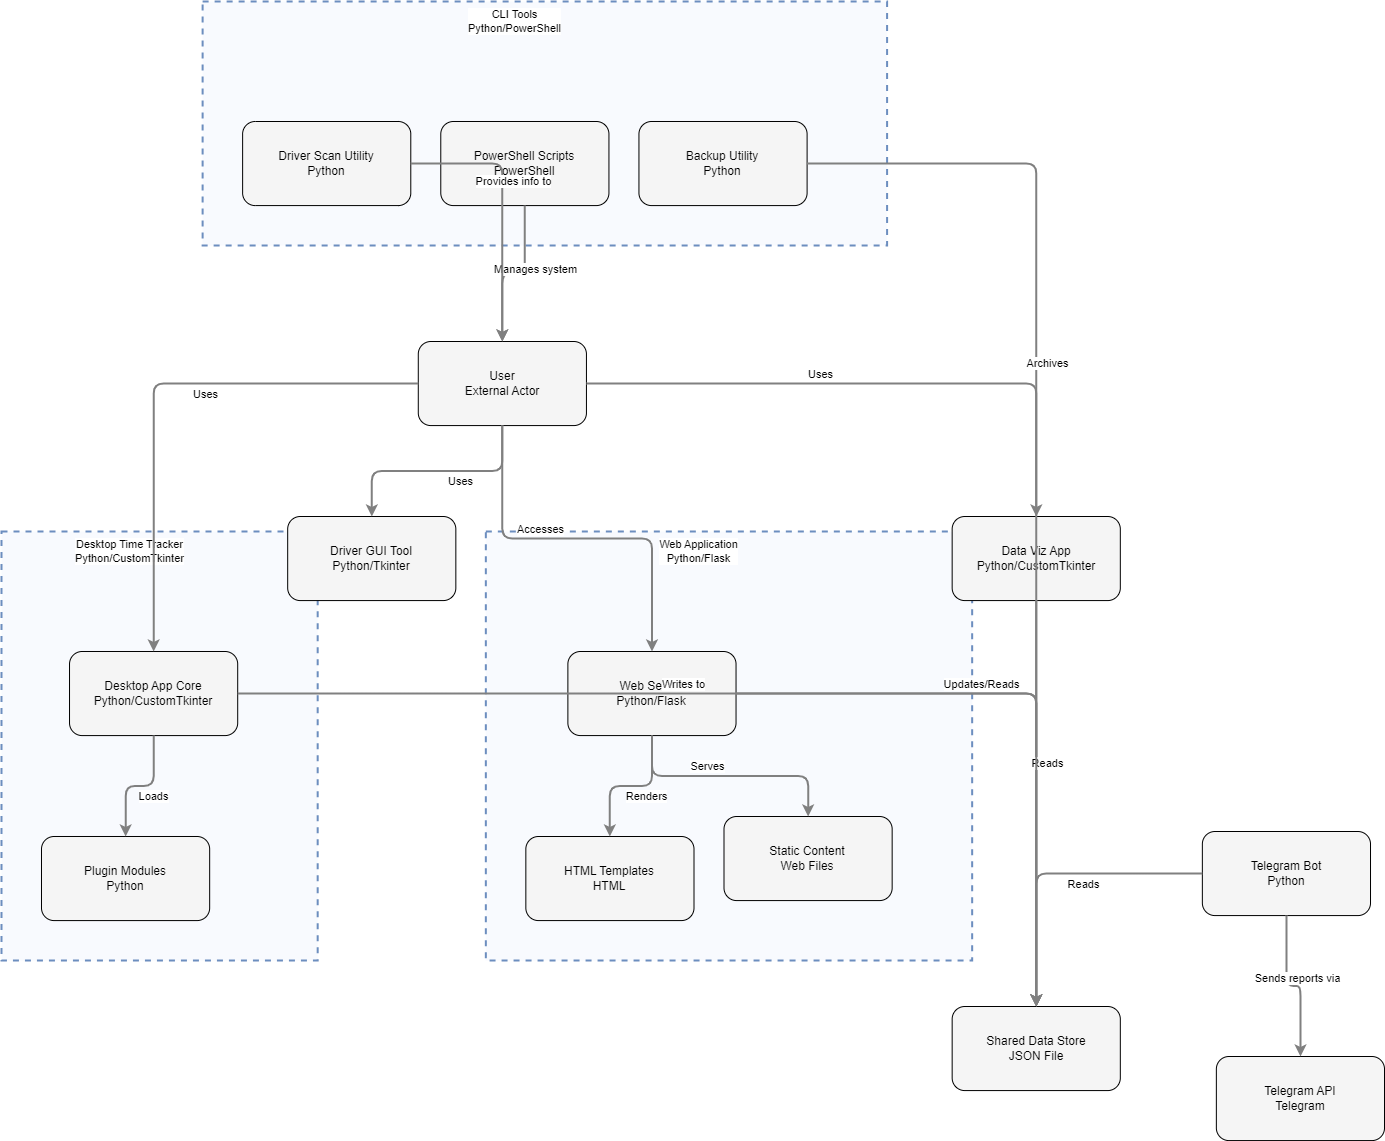

The diagram above was exported from draw.io. Its source (the exported page's mxGraphModel, read from the mxfile embedded in the PNG):
<mxGraphModel dx="1303" dy="1298" grid="1" gridSize="10" guides="1" tooltips="1" connect="1" arrows="1" fold="1" page="1" pageScale="1" pageWidth="1169" pageHeight="827" math="0" shadow="0">
  <root>
    <mxCell id="0" />
    <mxCell id="1" parent="0" />
    <mxCell id="1203" value="" style="html=1;whiteSpace=wrap;container=1;fillColor=#dae8fc;strokeColor=#6c8ebf;dashed=1;fillOpacity=20;strokeWidth=2;containerType=none;recursiveResize=0;movable=1;resizable=1;autosize=0;dropTarget=0" parent="1" vertex="1">
      <mxGeometry x="223.1249497234125" y="22" width="684.4734936887212" height="244.0789156147869" as="geometry" />
    </mxCell>
    <mxCell id="1211" value="Backup Utility&lt;br&gt;Python" style="rounded=1;whiteSpace=wrap;html=1;fillColor=#f5f5f5" parent="1203" vertex="1">
      <mxGeometry x="436.3156624591476" y="120" width="168.1578312295738" height="84.0789156147869" as="geometry" />
    </mxCell>
    <mxCell id="1212" value="PowerShell Scripts&lt;br&gt;PowerShell" style="rounded=1;whiteSpace=wrap;html=1;fillColor=#f5f5f5" parent="1203" vertex="1">
      <mxGeometry x="238.1578312295738" y="120" width="168.1578312295738" height="84.0789156147869" as="geometry" />
    </mxCell>
    <mxCell id="1213" value="Driver Scan Utility&lt;br&gt;Python" style="rounded=1;whiteSpace=wrap;html=1;fillColor=#f5f5f5" parent="1203" vertex="1">
      <mxGeometry x="40" y="120" width="168.1578312295738" height="84.0789156147869" as="geometry" />
    </mxCell>
    <mxCell id="1203_label" value="CLI Tools&lt;br&gt;Python/PowerShell" style="edgeLabel;html=1;align=center;verticalAlign=middle;resizable=0;labelBackgroundColor=white;spacing=5" parent="1" vertex="1">
      <mxGeometry x="231.1249497234125" y="30" width="608.4734936887212" height="24" as="geometry" />
    </mxCell>
    <mxCell id="1204" value="" style="html=1;whiteSpace=wrap;container=1;fillColor=#dae8fc;strokeColor=#6c8ebf;dashed=1;fillOpacity=20;strokeWidth=2;containerType=none;recursiveResize=0;movable=1;resizable=1;autosize=0;dropTarget=0" parent="1" vertex="1">
      <mxGeometry x="22" y="552" width="316.18413643450276" height="429.07891561478687" as="geometry" />
    </mxCell>
    <mxCell id="1209" value="Desktop App Core&lt;br&gt;Python/CustomTkinter" style="rounded=1;whiteSpace=wrap;html=1;fillColor=#f5f5f5" parent="1204" vertex="1">
      <mxGeometry x="68.02630520492897" y="120" width="168.1578312295738" height="84.0789156147869" as="geometry" />
    </mxCell>
    <mxCell id="1210" value="Plugin Modules&lt;br&gt;Python" style="rounded=1;whiteSpace=wrap;html=1;fillColor=#f5f5f5" parent="1204" vertex="1">
      <mxGeometry x="40" y="305" width="168.1578312295738" height="84.0789156147869" as="geometry" />
    </mxCell>
    <mxCell id="1204_label" value="Desktop Time Tracker&lt;br&gt;Python/CustomTkinter" style="edgeLabel;html=1;align=center;verticalAlign=middle;resizable=0;labelBackgroundColor=white;spacing=5" parent="1" vertex="1">
      <mxGeometry x="30" y="560" width="240.18413643450276" height="24" as="geometry" />
    </mxCell>
    <mxCell id="1205" value="" style="html=1;whiteSpace=wrap;container=1;fillColor=#dae8fc;strokeColor=#6c8ebf;dashed=1;fillOpacity=20;strokeWidth=2;containerType=none;recursiveResize=0;movable=1;resizable=1;autosize=0;dropTarget=0" parent="1" vertex="1">
      <mxGeometry x="506.3419676640766" y="552" width="486.3156624591476" height="429.07891561478687" as="geometry" />
    </mxCell>
    <mxCell id="1206" value="Web Server&lt;br&gt;Python/Flask" style="rounded=1;whiteSpace=wrap;html=1;fillColor=#f5f5f5" parent="1205" vertex="1">
      <mxGeometry x="82.03945780739345" y="120" width="168.1578312295738" height="84.0789156147869" as="geometry" />
    </mxCell>
    <mxCell id="1207" value="Static Content&lt;br&gt;Web Files" style="rounded=1;whiteSpace=wrap;html=1;fillColor=#f5f5f5" parent="1205" vertex="1">
      <mxGeometry x="238.1578312295738" y="285" width="168.1578312295738" height="84.0789156147869" as="geometry" />
    </mxCell>
    <mxCell id="1208" value="HTML Templates&lt;br&gt;HTML" style="rounded=1;whiteSpace=wrap;html=1;fillColor=#f5f5f5" parent="1205" vertex="1">
      <mxGeometry x="40" y="305" width="168.1578312295738" height="84.0789156147869" as="geometry" />
    </mxCell>
    <mxCell id="1205_label" value="Web Application&lt;br&gt;Python/Flask" style="edgeLabel;html=1;align=center;verticalAlign=middle;resizable=0;labelBackgroundColor=white;spacing=5" parent="1" vertex="1">
      <mxGeometry x="514.3419676640766" y="560" width="410.3156624591476" height="24" as="geometry" />
    </mxCell>
    <mxCell id="1214" value="User&lt;br&gt;External Actor" style="rounded=1;whiteSpace=wrap;html=1;fillColor=#f5f5f5" parent="1" vertex="1">
      <mxGeometry x="438.78278095298634" y="362" width="168.1578312295738" height="84.0789156147869" as="geometry" />
    </mxCell>
    <mxCell id="1215" value="Data Viz App&lt;br&gt;Python/CustomTkinter" style="rounded=1;whiteSpace=wrap;html=1;fillColor=#f5f5f5" parent="1" vertex="1">
      <mxGeometry x="972.6576301232242" y="537" width="168.1578312295738" height="84.0789156147869" as="geometry" />
    </mxCell>
    <mxCell id="1216" value="Driver GUI Tool&lt;br&gt;Python/Tkinter" style="rounded=1;whiteSpace=wrap;html=1;fillColor=#f5f5f5" parent="1" vertex="1">
      <mxGeometry x="308.18413643450276" y="537" width="168.1578312295738" height="84.0789156147869" as="geometry" />
    </mxCell>
    <mxCell id="1217" value="Telegram Bot&lt;br&gt;Python" style="rounded=1;whiteSpace=wrap;html=1;fillColor=#f5f5f5" parent="1" vertex="1">
      <mxGeometry x="1222.8549191601915" y="852" width="168.1578312295738" height="84.0789156147869" as="geometry" />
    </mxCell>
    <mxCell id="1218" value="Shared Data Store&lt;br&gt;JSON File" style="rounded=1;whiteSpace=wrap;html=1;fillColor=#f5f5f5" parent="1" vertex="1">
      <mxGeometry x="972.6576301232242" y="1027" width="168.1578312295738" height="84.0789156147869" as="geometry" />
    </mxCell>
    <mxCell id="1219" value="Telegram API&lt;br&gt;Telegram" style="rounded=1;whiteSpace=wrap;html=1;fillColor=#f5f5f5" parent="1" vertex="1">
      <mxGeometry x="1236.8549191601915" y="1077" width="168.1578312295738" height="84.0789156147869" as="geometry" />
    </mxCell>
    <mxCell id="edge-1169" style="edgeStyle=orthogonalEdgeStyle;rounded=1;orthogonalLoop=1;jettySize=auto;html=1;strokeColor=#808080;strokeWidth=2;jumpStyle=arc;jumpSize=10;spacing=15;labelBackgroundColor=white;labelBorderColor=none" parent="1" source="1214" target="1209" edge="1">
      <mxGeometry relative="1" as="geometry" />
    </mxCell>
    <mxCell id="edge-1169_label" value="Uses" style="edgeLabel;html=1;align=center;verticalAlign=middle;resizable=0;points=[];" parent="edge-1169" vertex="1" connectable="0">
      <mxGeometry x="-0.2" y="10" relative="1" as="geometry">
        <mxPoint as="offset" />
      </mxGeometry>
    </mxCell>
    <mxCell id="edge-1168" style="edgeStyle=orthogonalEdgeStyle;rounded=1;orthogonalLoop=1;jettySize=auto;html=1;strokeColor=#808080;strokeWidth=2;jumpStyle=arc;jumpSize=10;spacing=15;labelBackgroundColor=white;labelBorderColor=none" parent="1" source="1214" target="1206" edge="1">
      <mxGeometry relative="1" as="geometry" />
    </mxCell>
    <mxCell id="edge-1168_label" value="Accesses" style="edgeLabel;html=1;align=center;verticalAlign=middle;resizable=0;points=[];" parent="edge-1168" vertex="1" connectable="0">
      <mxGeometry x="-0.2" y="10" relative="1" as="geometry">
        <mxPoint as="offset" />
      </mxGeometry>
    </mxCell>
    <mxCell id="edge-1170" style="edgeStyle=orthogonalEdgeStyle;rounded=1;orthogonalLoop=1;jettySize=auto;html=1;strokeColor=#808080;strokeWidth=2;jumpStyle=arc;jumpSize=10;spacing=15;labelBackgroundColor=white;labelBorderColor=none" parent="1" source="1214" target="1215" edge="1">
      <mxGeometry relative="1" as="geometry" />
    </mxCell>
    <mxCell id="edge-1170_label" value="Uses" style="edgeLabel;html=1;align=center;verticalAlign=middle;resizable=0;points=[];" parent="edge-1170" vertex="1" connectable="0">
      <mxGeometry x="-0.2" y="10" relative="1" as="geometry">
        <mxPoint as="offset" />
      </mxGeometry>
    </mxCell>
    <mxCell id="edge-1171" style="edgeStyle=orthogonalEdgeStyle;rounded=1;orthogonalLoop=1;jettySize=auto;html=1;strokeColor=#808080;strokeWidth=2;jumpStyle=arc;jumpSize=10;spacing=15;labelBackgroundColor=white;labelBorderColor=none" parent="1" source="1214" target="1216" edge="1">
      <mxGeometry relative="1" as="geometry" />
    </mxCell>
    <mxCell id="edge-1171_label" value="Uses" style="edgeLabel;html=1;align=center;verticalAlign=middle;resizable=0;points=[];" parent="edge-1171" vertex="1" connectable="0">
      <mxGeometry x="-0.2" y="10" relative="1" as="geometry">
        <mxPoint as="offset" />
      </mxGeometry>
    </mxCell>
    <mxCell id="edge-1165" style="edgeStyle=orthogonalEdgeStyle;rounded=1;orthogonalLoop=1;jettySize=auto;html=1;strokeColor=#808080;strokeWidth=2;jumpStyle=arc;jumpSize=10;spacing=15;labelBackgroundColor=white;labelBorderColor=none" parent="1" source="1206" target="1207" edge="1">
      <mxGeometry relative="1" as="geometry" />
    </mxCell>
    <mxCell id="edge-1165_label" value="Serves" style="edgeLabel;html=1;align=center;verticalAlign=middle;resizable=0;points=[];" parent="edge-1165" vertex="1" connectable="0">
      <mxGeometry x="-0.2" y="10" relative="1" as="geometry">
        <mxPoint as="offset" />
      </mxGeometry>
    </mxCell>
    <mxCell id="edge-1166" style="edgeStyle=orthogonalEdgeStyle;rounded=1;orthogonalLoop=1;jettySize=auto;html=1;strokeColor=#808080;strokeWidth=2;jumpStyle=arc;jumpSize=10;spacing=15;labelBackgroundColor=white;labelBorderColor=none" parent="1" source="1206" target="1208" edge="1">
      <mxGeometry relative="1" as="geometry" />
    </mxCell>
    <mxCell id="edge-1166_label" value="Renders" style="edgeLabel;html=1;align=center;verticalAlign=middle;resizable=0;points=[];" parent="edge-1166" vertex="1" connectable="0">
      <mxGeometry x="-0.2" y="10" relative="1" as="geometry">
        <mxPoint as="offset" />
      </mxGeometry>
    </mxCell>
    <mxCell id="edge-1172" style="edgeStyle=orthogonalEdgeStyle;rounded=1;orthogonalLoop=1;jettySize=auto;html=1;strokeColor=#808080;strokeWidth=2;jumpStyle=arc;jumpSize=10;spacing=15;labelBackgroundColor=white;labelBorderColor=none" parent="1" source="1206" target="1218" edge="1">
      <mxGeometry relative="1" as="geometry" />
    </mxCell>
    <mxCell id="edge-1172_label" value="Updates/Reads" style="edgeLabel;html=1;align=center;verticalAlign=middle;resizable=0;points=[];" parent="edge-1172" vertex="1" connectable="0">
      <mxGeometry x="-0.2" y="10" relative="1" as="geometry">
        <mxPoint as="offset" />
      </mxGeometry>
    </mxCell>
    <mxCell id="edge-1178" style="edgeStyle=orthogonalEdgeStyle;rounded=1;orthogonalLoop=1;jettySize=auto;html=1;strokeColor=#808080;strokeWidth=2;jumpStyle=arc;jumpSize=10;spacing=15;labelBackgroundColor=white;labelBorderColor=none" parent="1" source="1212" target="1214" edge="1">
      <mxGeometry relative="1" as="geometry" />
    </mxCell>
    <mxCell id="edge-1178_label" value="Manages system" style="edgeLabel;html=1;align=center;verticalAlign=middle;resizable=0;points=[];" parent="edge-1178" vertex="1" connectable="0">
      <mxGeometry x="-0.2" y="10" relative="1" as="geometry">
        <mxPoint as="offset" />
      </mxGeometry>
    </mxCell>
    <mxCell id="edge-1179" style="edgeStyle=orthogonalEdgeStyle;rounded=1;orthogonalLoop=1;jettySize=auto;html=1;strokeColor=#808080;strokeWidth=2;jumpStyle=arc;jumpSize=10;spacing=15;labelBackgroundColor=white;labelBorderColor=none" parent="1" source="1213" target="1214" edge="1">
      <mxGeometry relative="1" as="geometry" />
    </mxCell>
    <mxCell id="edge-1179_label" value="Provides info to" style="edgeLabel;html=1;align=center;verticalAlign=middle;resizable=0;points=[];" parent="edge-1179" vertex="1" connectable="0">
      <mxGeometry x="-0.2" y="10" relative="1" as="geometry">
        <mxPoint as="offset" />
      </mxGeometry>
    </mxCell>
    <mxCell id="edge-1176" style="edgeStyle=orthogonalEdgeStyle;rounded=1;orthogonalLoop=1;jettySize=auto;html=1;strokeColor=#808080;strokeWidth=2;jumpStyle=arc;jumpSize=10;spacing=15;labelBackgroundColor=white;labelBorderColor=none" parent="1" source="1211" target="1218" edge="1">
      <mxGeometry relative="1" as="geometry" />
    </mxCell>
    <mxCell id="edge-1176_label" value="Archives" style="edgeLabel;html=1;align=center;verticalAlign=middle;resizable=0;points=[];" parent="edge-1176" vertex="1" connectable="0">
      <mxGeometry x="-0.2" y="10" relative="1" as="geometry">
        <mxPoint as="offset" />
      </mxGeometry>
    </mxCell>
    <mxCell id="edge-1174" style="edgeStyle=orthogonalEdgeStyle;rounded=1;orthogonalLoop=1;jettySize=auto;html=1;strokeColor=#808080;strokeWidth=2;jumpStyle=arc;jumpSize=10;spacing=15;labelBackgroundColor=white;labelBorderColor=none" parent="1" source="1215" target="1218" edge="1">
      <mxGeometry relative="1" as="geometry" />
    </mxCell>
    <mxCell id="edge-1174_label" value="Reads" style="edgeLabel;html=1;align=center;verticalAlign=middle;resizable=0;points=[];" parent="edge-1174" vertex="1" connectable="0">
      <mxGeometry x="-0.2" y="10" relative="1" as="geometry">
        <mxPoint as="offset" />
      </mxGeometry>
    </mxCell>
    <mxCell id="edge-1175" style="edgeStyle=orthogonalEdgeStyle;rounded=1;orthogonalLoop=1;jettySize=auto;html=1;strokeColor=#808080;strokeWidth=2;jumpStyle=arc;jumpSize=10;spacing=15;labelBackgroundColor=white;labelBorderColor=none" parent="1" source="1217" target="1218" edge="1">
      <mxGeometry relative="1" as="geometry" />
    </mxCell>
    <mxCell id="edge-1175_label" value="Reads" style="edgeLabel;html=1;align=center;verticalAlign=middle;resizable=0;points=[];" parent="edge-1175" vertex="1" connectable="0">
      <mxGeometry x="-0.2" y="10" relative="1" as="geometry">
        <mxPoint as="offset" />
      </mxGeometry>
    </mxCell>
    <mxCell id="edge-1177" style="edgeStyle=orthogonalEdgeStyle;rounded=1;orthogonalLoop=1;jettySize=auto;html=1;strokeColor=#808080;strokeWidth=2;jumpStyle=arc;jumpSize=10;spacing=15;labelBackgroundColor=white;labelBorderColor=none" parent="1" source="1217" target="1219" edge="1">
      <mxGeometry relative="1" as="geometry" />
    </mxCell>
    <mxCell id="edge-1177_label" value="Sends reports via" style="edgeLabel;html=1;align=center;verticalAlign=middle;resizable=0;points=[];" parent="edge-1177" vertex="1" connectable="0">
      <mxGeometry x="-0.2" y="10" relative="1" as="geometry">
        <mxPoint as="offset" />
      </mxGeometry>
    </mxCell>
    <mxCell id="edge-1167" style="edgeStyle=orthogonalEdgeStyle;rounded=1;orthogonalLoop=1;jettySize=auto;html=1;strokeColor=#808080;strokeWidth=2;jumpStyle=arc;jumpSize=10;spacing=15;labelBackgroundColor=white;labelBorderColor=none" parent="1" source="1209" target="1210" edge="1">
      <mxGeometry relative="1" as="geometry" />
    </mxCell>
    <mxCell id="edge-1167_label" value="Loads" style="edgeLabel;html=1;align=center;verticalAlign=middle;resizable=0;points=[];" parent="edge-1167" vertex="1" connectable="0">
      <mxGeometry x="-0.2" y="10" relative="1" as="geometry">
        <mxPoint as="offset" />
      </mxGeometry>
    </mxCell>
    <mxCell id="edge-1173" style="edgeStyle=orthogonalEdgeStyle;rounded=1;orthogonalLoop=1;jettySize=auto;html=1;strokeColor=#808080;strokeWidth=2;jumpStyle=arc;jumpSize=10;spacing=15;labelBackgroundColor=white;labelBorderColor=none" parent="1" source="1209" target="1218" edge="1">
      <mxGeometry relative="1" as="geometry" />
    </mxCell>
    <mxCell id="edge-1173_label" value="Writes to" style="edgeLabel;html=1;align=center;verticalAlign=middle;resizable=0;points=[];" parent="edge-1173" vertex="1" connectable="0">
      <mxGeometry x="-0.2" y="10" relative="1" as="geometry">
        <mxPoint as="offset" />
      </mxGeometry>
    </mxCell>
  </root>
</mxGraphModel>